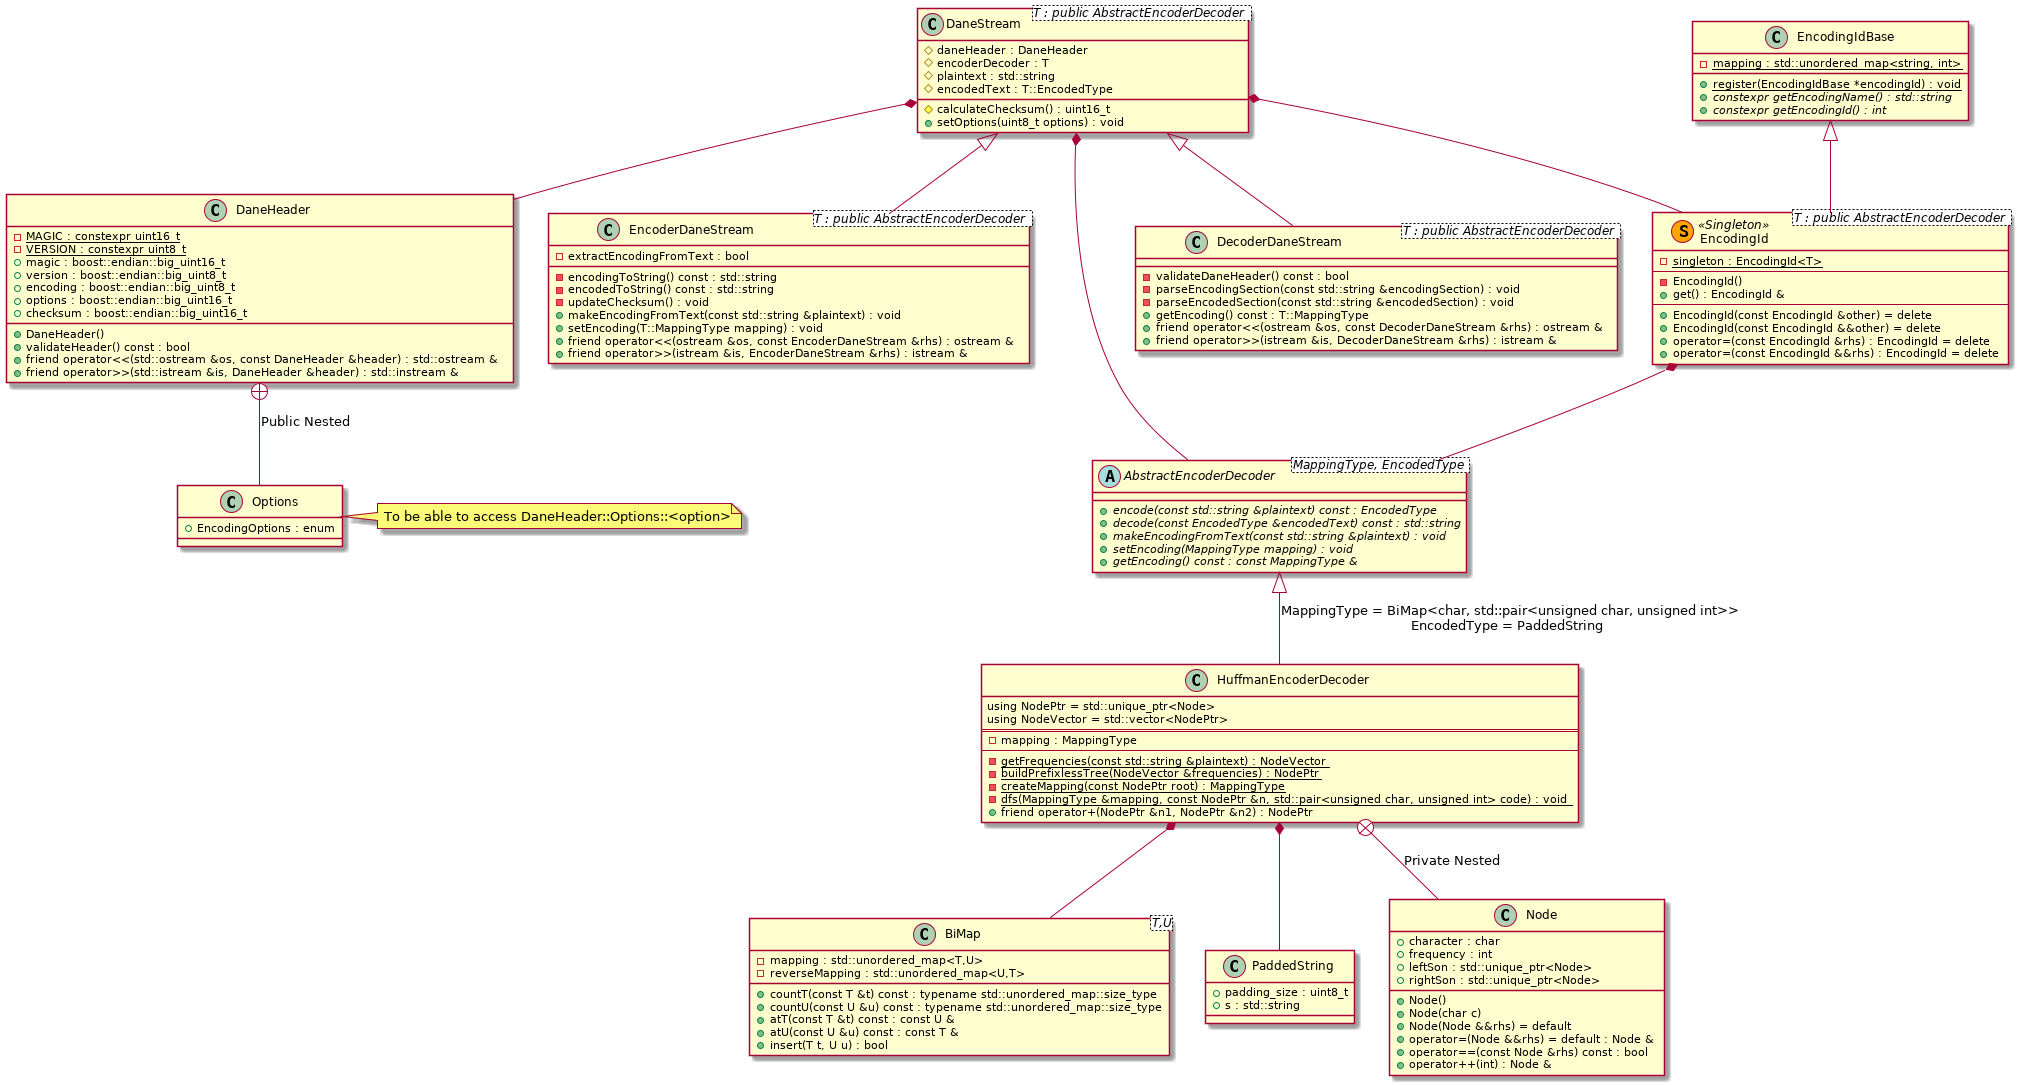

The diagram above was rendered by PlantUML. Its source (embedded in the PNG):
@startuml dane
class BiMap<T,U> {
	- {field}	mapping : std::unordered_map<T,U>
	- {field}	reverseMapping : std::unordered_map<U,T>
	+ {method}	countT(const T &t) const : typename std::unordered_map::size_type
	+ {method}	countU(const U &u) const : typename std::unordered_map::size_type
	+ {method}	atT(const T &t) const : const U &
	+ {method}	atU(const U &u) const : const T &
	+ {method}	insert(T t, U u) : bool
}

class PaddedString {
	+ {field}	padding_size : uint8_t
	+ {field}	s : std::string
}

abstract class AbstractEncoderDecoder<MappingType, EncodedType> {
	+ {method}	{abstract} encode(const std::string &plaintext) const : EncodedType
	+ {method}	{abstract} decode(const EncodedType &encodedText) const : std::string
	+ {method}	{abstract} makeEncodingFromText(const std::string &plaintext) : void
	+ {method}	{abstract} setEncoding(MappingType mapping) : void
	+ {method}	{abstract} getEncoding() const : const MappingType &
}

AbstractEncoderDecoder <|-- HuffmanEncoderDecoder : MappingType = BiMap<char, std::pair<unsigned char, unsigned int>>\nEncodedType = PaddedString
HuffmanEncoderDecoder *-- BiMap
HuffmanEncoderDecoder *-- PaddedString
HuffmanEncoderDecoder +-- Node : "Private Nested"
class HuffmanEncoderDecoder {
	using NodePtr = std::unique_ptr<Node>
	using NodeVector = std::vector<NodePtr>
	==
	- {field}	mapping : MappingType
	--
	- {method}	{static} getFrequencies(const std::string &plaintext) : NodeVector
	- {method}	{static} buildPrefixlessTree(NodeVector &frequencies) : NodePtr
	- {method}	{static} createMapping(const NodePtr root) : MappingType
	- {method}	{static} dfs(MappingType &mapping, const NodePtr &n, std::pair<unsigned char, unsigned int> code) : void
	+ {method}	friend operator+(NodePtr &n1, NodePtr &n2) : NodePtr
}

class Node {
	+ {field}	character : char
	+ {field}	frequency : int
	+ {field}	leftSon : std::unique_ptr<Node>
	+ {field}	rightSon : std::unique_ptr<Node>
	+ {method}	Node()
	+ {method}	Node(char c)
	+ {method}	Node(Node &&rhs) = default
	+ {method}	operator=(Node &&rhs) = default : Node &
	+ {method}	operator==(const Node &rhs) const : bool
	+ {method}	operator++(int) : Node &
}

DaneStream *-- DaneHeader
class DaneHeader {
	- {field}	{static} MAGIC : constexpr uint16_t
	- {field}	{static} VERSION : constexpr uint8_t
	+ {field}	magic : boost::endian::big_uint16_t
	+ {field}	version : boost::endian::big_uint8_t
	+ {field}	encoding : boost::endian::big_uint8_t
	+ {field}	options : boost::endian::big_uint16_t
	+ {field}	checksum : boost::endian::big_uint16_t
	+ {method}	DaneHeader()
	+ {method}	validateHeader() const : bool
	+ {method}	friend operator<<(std::ostream &os, const DaneHeader &header) : std::ostream &
	+ {method}	friend operator>>(std::istream &is, DaneHeader &header) : std::instream &
}

DaneHeader +-- Options : Public Nested
note right of Options : To be able to access DaneHeader::Options::<option>
class Options {
	+ {field}	EncodingOptions : enum
}

DaneStream *-- AbstractEncoderDecoder
DaneStream *-- EncodingId
class DaneStream<T : public AbstractEncoderDecoder> {
	# {field}	daneHeader : DaneHeader
	# {field}	encoderDecoder : T
	# {field}	plaintext : std::string
	# {field}	encodedText : T::EncodedType
	# {method}	calculateChecksum() : uint16_t
	+ {method}	setOptions(uint8_t options) : void
}

DaneStream <|-- EncoderDaneStream
class EncoderDaneStream<T : public AbstractEncoderDecoder> {
	- {field}	extractEncodingFromText : bool
	- {method}	encodingToString() const : std::string
	- {method}	encodedToString() const : std::string
	- {method}	updateChecksum() : void
	+ {method}	makeEncodingFromText(const std::string &plaintext) : void
	+ {method}	setEncoding(T::MappingType mapping) : void
	+ {method}	friend operator<<(ostream &os, const EncoderDaneStream &rhs) : ostream &
	+ {method}	friend operator>>(istream &is, EncoderDaneStream &rhs) : istream &
}

DaneStream <|-- DecoderDaneStream
class DecoderDaneStream<T : public AbstractEncoderDecoder> {
	- {method}	validateDaneHeader() const : bool
	- {method}	parseEncodingSection(const std::string &encodingSection) : void
	- {method}	parseEncodedSection(const std::string &encodedSection) : void
	+ {method}	getEncoding() const : T::MappingType
	+ {method}	friend operator<<(ostream &os, const DecoderDaneStream &rhs) : ostream &
	+ {method}	friend operator>>(istream &is, DecoderDaneStream &rhs) : istream &
}

class EncodingIdBase {
	- {field}	{static} mapping : std::unordered_map<string, int>
	+ {method}	{static} register(EncodingIdBase *encodingId) : void
	+ {method}	{abstract} constexpr getEncodingName() : std::string
	+ {method}	{abstract} constexpr getEncodingId() : int
}

EncodingIdBase <|-- EncodingId
EncodingId *-- AbstractEncoderDecoder
class EncodingId<T : public AbstractEncoderDecoder> << (S,Orange) Singleton >> {
	- {field}	{static} singleton : EncodingId<T>
	--
	- {method}	EncodingId()
	+ {method}	get() : EncodingId &
	--
	+ {method}	EncodingId(const EncodingId &other) = delete
	+ {method}	EncodingId(const EncodingId &&other) = delete
	+ {method}	operator=(const EncodingId &rhs) : EncodingId = delete
	+ {method}	operator=(const EncodingId &&rhs) : EncodingId = delete
}

@enduml